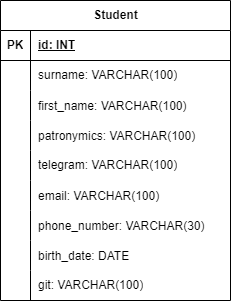

The diagram above was exported from draw.io. Its source (the exported page's mxGraphModel, read from the mxfile embedded in the PNG):
<mxGraphModel dx="815" dy="452" grid="1" gridSize="10" guides="1" tooltips="1" connect="1" arrows="1" fold="1" page="1" pageScale="1" pageWidth="827" pageHeight="1169" math="0" shadow="0">
  <root>
    <mxCell id="0" />
    <mxCell id="1" parent="0" />
    <mxCell id="F8DjbCb_vNJg7Udck7GL-1" value="Student" style="shape=table;startSize=30;container=1;collapsible=1;childLayout=tableLayout;fixedRows=1;rowLines=0;fontStyle=1;align=center;resizeLast=1;html=1;" vertex="1" parent="1">
      <mxGeometry x="160" y="200" width="230" height="300" as="geometry" />
    </mxCell>
    <mxCell id="F8DjbCb_vNJg7Udck7GL-2" value="" style="shape=tableRow;horizontal=0;startSize=0;swimlaneHead=0;swimlaneBody=0;fillColor=none;collapsible=0;dropTarget=0;points=[[0,0.5],[1,0.5]];portConstraint=eastwest;top=0;left=0;right=0;bottom=1;" vertex="1" parent="F8DjbCb_vNJg7Udck7GL-1">
      <mxGeometry y="30" width="230" height="30" as="geometry" />
    </mxCell>
    <mxCell id="F8DjbCb_vNJg7Udck7GL-3" value="PK" style="shape=partialRectangle;connectable=0;fillColor=none;top=0;left=0;bottom=0;right=0;fontStyle=1;overflow=hidden;whiteSpace=wrap;html=1;" vertex="1" parent="F8DjbCb_vNJg7Udck7GL-2">
      <mxGeometry width="30" height="30" as="geometry">
        <mxRectangle width="30" height="30" as="alternateBounds" />
      </mxGeometry>
    </mxCell>
    <mxCell id="F8DjbCb_vNJg7Udck7GL-4" value="id:&amp;nbsp;INT" style="shape=partialRectangle;connectable=0;fillColor=none;top=0;left=0;bottom=0;right=0;align=left;spacingLeft=6;fontStyle=5;overflow=hidden;whiteSpace=wrap;html=1;" vertex="1" parent="F8DjbCb_vNJg7Udck7GL-2">
      <mxGeometry x="30" width="200" height="30" as="geometry">
        <mxRectangle width="200" height="30" as="alternateBounds" />
      </mxGeometry>
    </mxCell>
    <mxCell id="F8DjbCb_vNJg7Udck7GL-5" value="" style="shape=tableRow;horizontal=0;startSize=0;swimlaneHead=0;swimlaneBody=0;fillColor=none;collapsible=0;dropTarget=0;points=[[0,0.5],[1,0.5]];portConstraint=eastwest;top=0;left=0;right=0;bottom=0;" vertex="1" parent="F8DjbCb_vNJg7Udck7GL-1">
      <mxGeometry y="60" width="230" height="30" as="geometry" />
    </mxCell>
    <mxCell id="F8DjbCb_vNJg7Udck7GL-6" value="" style="shape=partialRectangle;connectable=0;fillColor=none;top=0;left=0;bottom=0;right=0;editable=1;overflow=hidden;whiteSpace=wrap;html=1;" vertex="1" parent="F8DjbCb_vNJg7Udck7GL-5">
      <mxGeometry width="30" height="30" as="geometry">
        <mxRectangle width="30" height="30" as="alternateBounds" />
      </mxGeometry>
    </mxCell>
    <mxCell id="F8DjbCb_vNJg7Udck7GL-7" value="surname:&amp;nbsp;VARCHAR(100)" style="shape=partialRectangle;connectable=0;fillColor=none;top=0;left=0;bottom=0;right=0;align=left;spacingLeft=6;overflow=hidden;whiteSpace=wrap;html=1;" vertex="1" parent="F8DjbCb_vNJg7Udck7GL-5">
      <mxGeometry x="30" width="200" height="30" as="geometry">
        <mxRectangle width="200" height="30" as="alternateBounds" />
      </mxGeometry>
    </mxCell>
    <mxCell id="F8DjbCb_vNJg7Udck7GL-29" value="" style="shape=tableRow;horizontal=0;startSize=0;swimlaneHead=0;swimlaneBody=0;fillColor=none;collapsible=0;dropTarget=0;points=[[0,0.5],[1,0.5]];portConstraint=eastwest;top=0;left=0;right=0;bottom=0;" vertex="1" parent="F8DjbCb_vNJg7Udck7GL-1">
      <mxGeometry y="90" width="230" height="30" as="geometry" />
    </mxCell>
    <mxCell id="F8DjbCb_vNJg7Udck7GL-30" value="" style="shape=partialRectangle;connectable=0;fillColor=none;top=0;left=0;bottom=0;right=0;editable=1;overflow=hidden;" vertex="1" parent="F8DjbCb_vNJg7Udck7GL-29">
      <mxGeometry width="30" height="30" as="geometry">
        <mxRectangle width="30" height="30" as="alternateBounds" />
      </mxGeometry>
    </mxCell>
    <mxCell id="F8DjbCb_vNJg7Udck7GL-31" value="first_name: VARCHAR(100)" style="shape=partialRectangle;connectable=0;fillColor=none;top=0;left=0;bottom=0;right=0;align=left;spacingLeft=6;overflow=hidden;" vertex="1" parent="F8DjbCb_vNJg7Udck7GL-29">
      <mxGeometry x="30" width="200" height="30" as="geometry">
        <mxRectangle width="200" height="30" as="alternateBounds" />
      </mxGeometry>
    </mxCell>
    <mxCell id="F8DjbCb_vNJg7Udck7GL-32" value="" style="shape=tableRow;horizontal=0;startSize=0;swimlaneHead=0;swimlaneBody=0;fillColor=none;collapsible=0;dropTarget=0;points=[[0,0.5],[1,0.5]];portConstraint=eastwest;top=0;left=0;right=0;bottom=0;" vertex="1" parent="F8DjbCb_vNJg7Udck7GL-1">
      <mxGeometry y="120" width="230" height="30" as="geometry" />
    </mxCell>
    <mxCell id="F8DjbCb_vNJg7Udck7GL-33" value="" style="shape=partialRectangle;connectable=0;fillColor=none;top=0;left=0;bottom=0;right=0;editable=1;overflow=hidden;" vertex="1" parent="F8DjbCb_vNJg7Udck7GL-32">
      <mxGeometry width="30" height="30" as="geometry">
        <mxRectangle width="30" height="30" as="alternateBounds" />
      </mxGeometry>
    </mxCell>
    <mxCell id="F8DjbCb_vNJg7Udck7GL-34" value="patronymics: VARCHAR(100)" style="shape=partialRectangle;connectable=0;fillColor=none;top=0;left=0;bottom=0;right=0;align=left;spacingLeft=6;overflow=hidden;" vertex="1" parent="F8DjbCb_vNJg7Udck7GL-32">
      <mxGeometry x="30" width="200" height="30" as="geometry">
        <mxRectangle width="200" height="30" as="alternateBounds" />
      </mxGeometry>
    </mxCell>
    <mxCell id="F8DjbCb_vNJg7Udck7GL-8" value="" style="shape=tableRow;horizontal=0;startSize=0;swimlaneHead=0;swimlaneBody=0;fillColor=none;collapsible=0;dropTarget=0;points=[[0,0.5],[1,0.5]];portConstraint=eastwest;top=0;left=0;right=0;bottom=0;" vertex="1" parent="F8DjbCb_vNJg7Udck7GL-1">
      <mxGeometry y="150" width="230" height="30" as="geometry" />
    </mxCell>
    <mxCell id="F8DjbCb_vNJg7Udck7GL-9" value="" style="shape=partialRectangle;connectable=0;fillColor=none;top=0;left=0;bottom=0;right=0;editable=1;overflow=hidden;whiteSpace=wrap;html=1;" vertex="1" parent="F8DjbCb_vNJg7Udck7GL-8">
      <mxGeometry width="30" height="30" as="geometry">
        <mxRectangle width="30" height="30" as="alternateBounds" />
      </mxGeometry>
    </mxCell>
    <mxCell id="F8DjbCb_vNJg7Udck7GL-10" value="telegram:&amp;nbsp;VARCHAR(100)" style="shape=partialRectangle;connectable=0;fillColor=none;top=0;left=0;bottom=0;right=0;align=left;spacingLeft=6;overflow=hidden;whiteSpace=wrap;html=1;" vertex="1" parent="F8DjbCb_vNJg7Udck7GL-8">
      <mxGeometry x="30" width="200" height="30" as="geometry">
        <mxRectangle width="200" height="30" as="alternateBounds" />
      </mxGeometry>
    </mxCell>
    <mxCell id="F8DjbCb_vNJg7Udck7GL-20" value="" style="shape=tableRow;horizontal=0;startSize=0;swimlaneHead=0;swimlaneBody=0;fillColor=none;collapsible=0;dropTarget=0;points=[[0,0.5],[1,0.5]];portConstraint=eastwest;top=0;left=0;right=0;bottom=0;" vertex="1" parent="F8DjbCb_vNJg7Udck7GL-1">
      <mxGeometry y="180" width="230" height="30" as="geometry" />
    </mxCell>
    <mxCell id="F8DjbCb_vNJg7Udck7GL-21" value="" style="shape=partialRectangle;connectable=0;fillColor=none;top=0;left=0;bottom=0;right=0;editable=1;overflow=hidden;" vertex="1" parent="F8DjbCb_vNJg7Udck7GL-20">
      <mxGeometry width="30" height="30" as="geometry">
        <mxRectangle width="30" height="30" as="alternateBounds" />
      </mxGeometry>
    </mxCell>
    <mxCell id="F8DjbCb_vNJg7Udck7GL-22" value="email: VARCHAR(100)" style="shape=partialRectangle;connectable=0;fillColor=none;top=0;left=0;bottom=0;right=0;align=left;spacingLeft=6;overflow=hidden;" vertex="1" parent="F8DjbCb_vNJg7Udck7GL-20">
      <mxGeometry x="30" width="200" height="30" as="geometry">
        <mxRectangle width="200" height="30" as="alternateBounds" />
      </mxGeometry>
    </mxCell>
    <mxCell id="F8DjbCb_vNJg7Udck7GL-26" value="" style="shape=tableRow;horizontal=0;startSize=0;swimlaneHead=0;swimlaneBody=0;fillColor=none;collapsible=0;dropTarget=0;points=[[0,0.5],[1,0.5]];portConstraint=eastwest;top=0;left=0;right=0;bottom=0;" vertex="1" parent="F8DjbCb_vNJg7Udck7GL-1">
      <mxGeometry y="210" width="230" height="30" as="geometry" />
    </mxCell>
    <mxCell id="F8DjbCb_vNJg7Udck7GL-27" value="" style="shape=partialRectangle;connectable=0;fillColor=none;top=0;left=0;bottom=0;right=0;editable=1;overflow=hidden;" vertex="1" parent="F8DjbCb_vNJg7Udck7GL-26">
      <mxGeometry width="30" height="30" as="geometry">
        <mxRectangle width="30" height="30" as="alternateBounds" />
      </mxGeometry>
    </mxCell>
    <mxCell id="F8DjbCb_vNJg7Udck7GL-28" value="phone_number: VARCHAR(30)" style="shape=partialRectangle;connectable=0;fillColor=none;top=0;left=0;bottom=0;right=0;align=left;spacingLeft=6;overflow=hidden;" vertex="1" parent="F8DjbCb_vNJg7Udck7GL-26">
      <mxGeometry x="30" width="200" height="30" as="geometry">
        <mxRectangle width="200" height="30" as="alternateBounds" />
      </mxGeometry>
    </mxCell>
    <mxCell id="F8DjbCb_vNJg7Udck7GL-23" value="" style="shape=tableRow;horizontal=0;startSize=0;swimlaneHead=0;swimlaneBody=0;fillColor=none;collapsible=0;dropTarget=0;points=[[0,0.5],[1,0.5]];portConstraint=eastwest;top=0;left=0;right=0;bottom=0;" vertex="1" parent="F8DjbCb_vNJg7Udck7GL-1">
      <mxGeometry y="240" width="230" height="30" as="geometry" />
    </mxCell>
    <mxCell id="F8DjbCb_vNJg7Udck7GL-24" value="" style="shape=partialRectangle;connectable=0;fillColor=none;top=0;left=0;bottom=0;right=0;editable=1;overflow=hidden;" vertex="1" parent="F8DjbCb_vNJg7Udck7GL-23">
      <mxGeometry width="30" height="30" as="geometry">
        <mxRectangle width="30" height="30" as="alternateBounds" />
      </mxGeometry>
    </mxCell>
    <mxCell id="F8DjbCb_vNJg7Udck7GL-25" value="birth_date: DATE" style="shape=partialRectangle;connectable=0;fillColor=none;top=0;left=0;bottom=0;right=0;align=left;spacingLeft=6;overflow=hidden;" vertex="1" parent="F8DjbCb_vNJg7Udck7GL-23">
      <mxGeometry x="30" width="200" height="30" as="geometry">
        <mxRectangle width="200" height="30" as="alternateBounds" />
      </mxGeometry>
    </mxCell>
    <mxCell id="F8DjbCb_vNJg7Udck7GL-11" value="" style="shape=tableRow;horizontal=0;startSize=0;swimlaneHead=0;swimlaneBody=0;fillColor=none;collapsible=0;dropTarget=0;points=[[0,0.5],[1,0.5]];portConstraint=eastwest;top=0;left=0;right=0;bottom=0;" vertex="1" parent="F8DjbCb_vNJg7Udck7GL-1">
      <mxGeometry y="270" width="230" height="30" as="geometry" />
    </mxCell>
    <mxCell id="F8DjbCb_vNJg7Udck7GL-12" value="" style="shape=partialRectangle;connectable=0;fillColor=none;top=0;left=0;bottom=0;right=0;editable=1;overflow=hidden;whiteSpace=wrap;html=1;" vertex="1" parent="F8DjbCb_vNJg7Udck7GL-11">
      <mxGeometry width="30" height="30" as="geometry">
        <mxRectangle width="30" height="30" as="alternateBounds" />
      </mxGeometry>
    </mxCell>
    <mxCell id="F8DjbCb_vNJg7Udck7GL-13" value="git:&amp;nbsp;VARCHAR(100)" style="shape=partialRectangle;connectable=0;fillColor=none;top=0;left=0;bottom=0;right=0;align=left;spacingLeft=6;overflow=hidden;whiteSpace=wrap;html=1;" vertex="1" parent="F8DjbCb_vNJg7Udck7GL-11">
      <mxGeometry x="30" width="200" height="30" as="geometry">
        <mxRectangle width="200" height="30" as="alternateBounds" />
      </mxGeometry>
    </mxCell>
  </root>
</mxGraphModel>